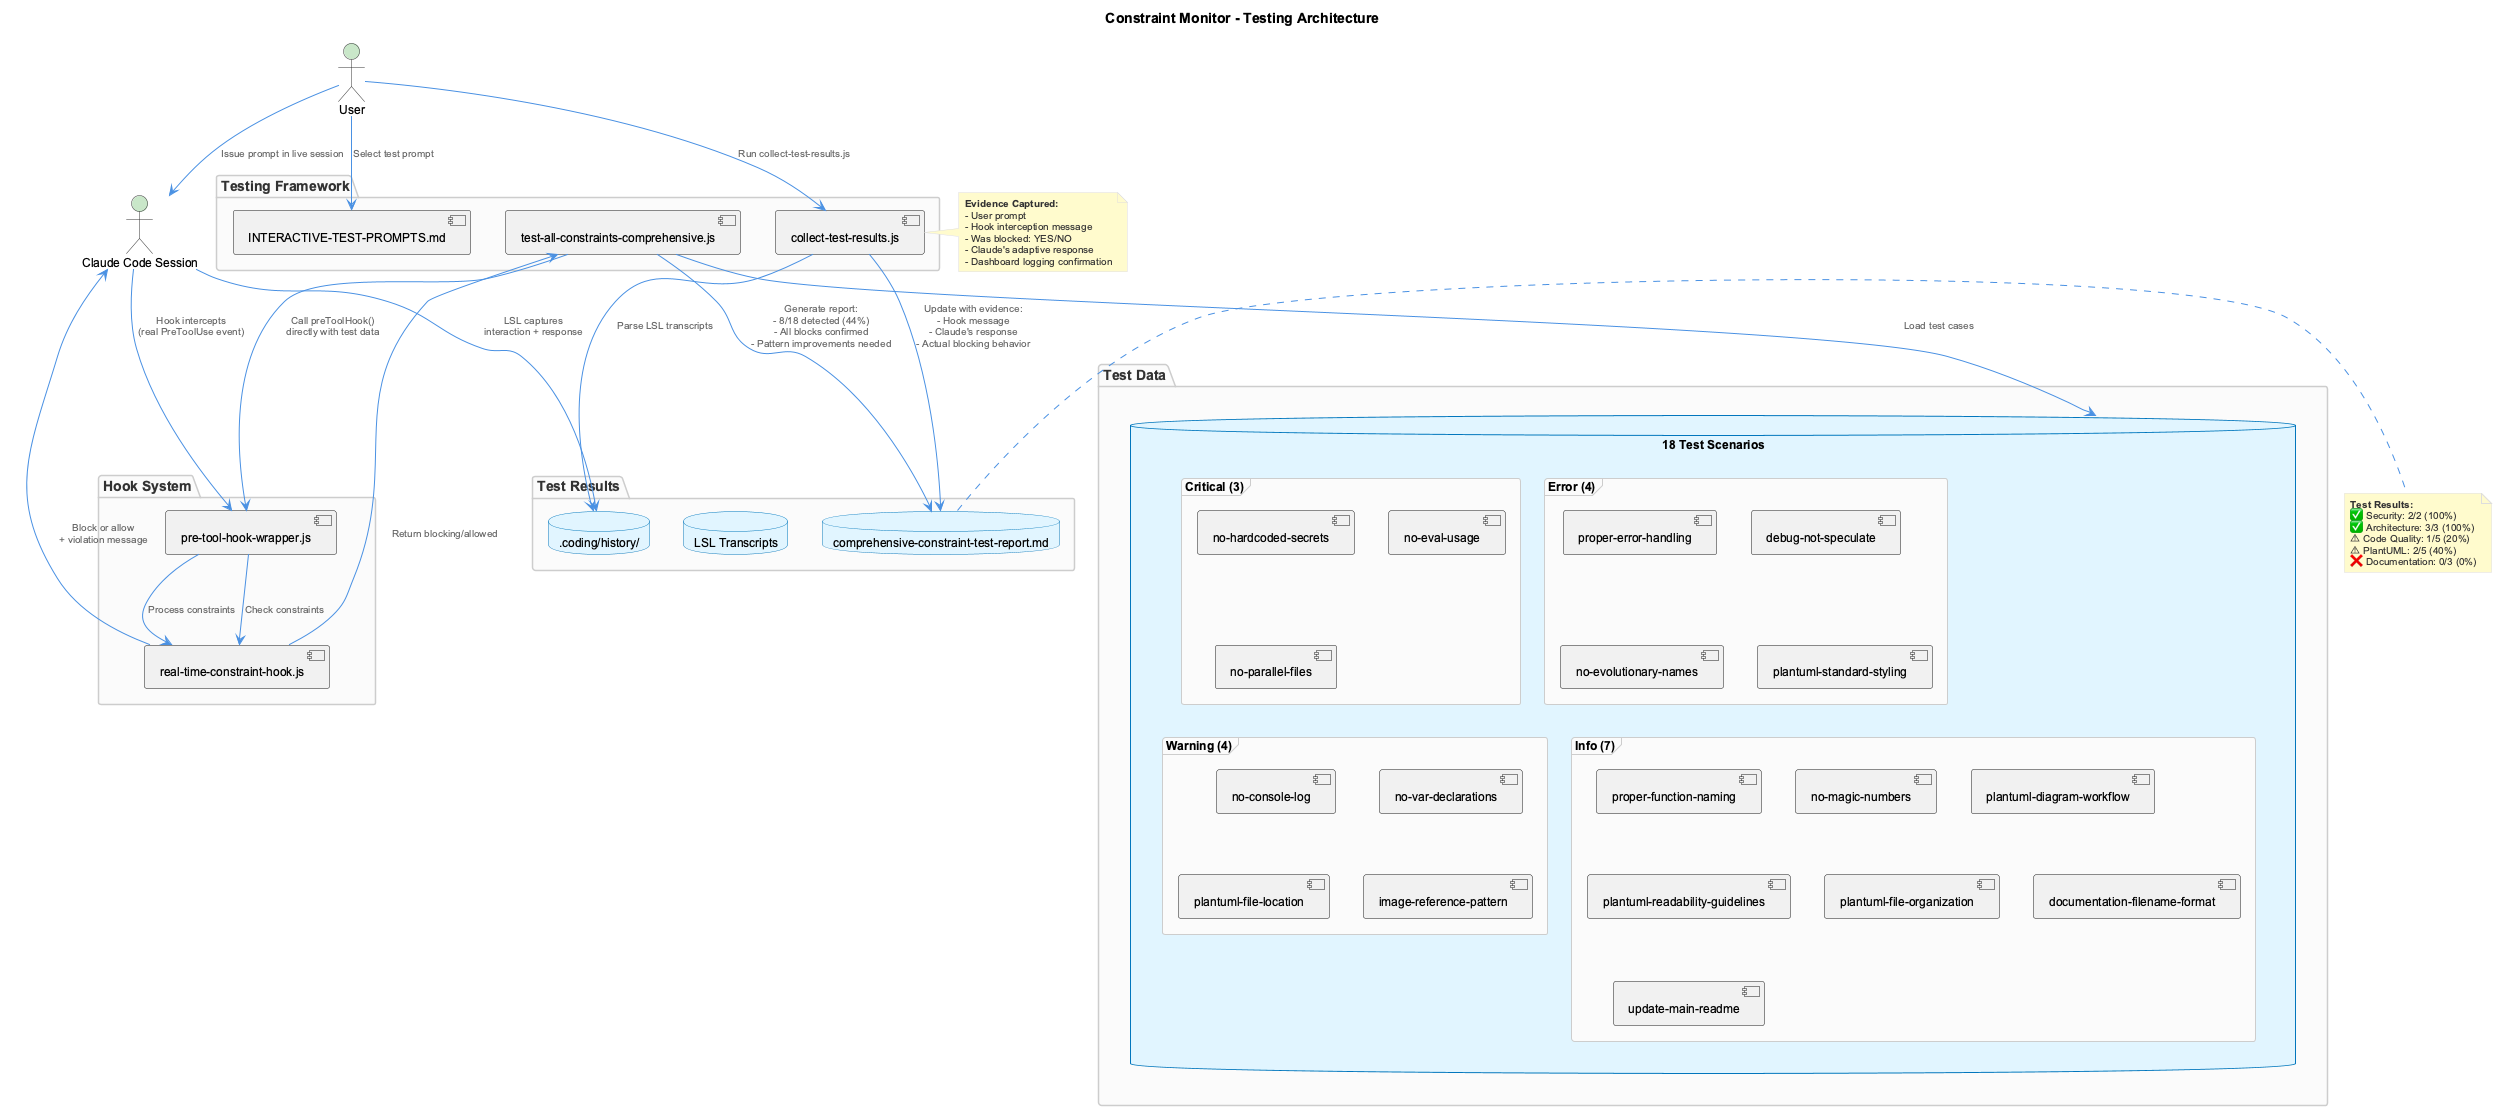

The diagram above was rendered by PlantUML. Its source (embedded in the PNG):
@startuml
!include _standard-style.puml

title Constraint Monitor - Testing Architecture

top to bottom direction

package "Testing Framework" {
    component "test-all-constraints-comprehensive.js" as AutoTest
    component "collect-test-results.js" as Collector
    component "INTERACTIVE-TEST-PROMPTS.md" as Prompts
}

package "Hook System" {
    component "pre-tool-hook-wrapper.js" as PreHook
    component "real-time-constraint-hook.js" as Hook
}

package "Test Data" {
    database "18 Test Scenarios" as Scenarios {
        frame "Critical (3)" as Critical {
            [no-hardcoded-secrets]
            [no-eval-usage]
            [no-parallel-files]
        }
        frame "Error (4)" as Error {
            [proper-error-handling]
            [debug-not-speculate]
            [no-evolutionary-names]
            [plantuml-standard-styling]
        }
        frame "Warning (4)" as Warning {
            [no-console-log]
            [no-var-declarations]
            [plantuml-file-location]
            [image-reference-pattern]
        }
        frame "Info (7)" as Info {
            [proper-function-naming]
            [no-magic-numbers]
            [plantuml-diagram-workflow]
            [plantuml-readability-guidelines]
            [plantuml-file-organization]
            [documentation-filename-format]
            [update-main-readme]
        }
    }
}

package "Test Results" {
    database "comprehensive-constraint-test-report.md" as Report
    database "LSL Transcripts" as LSL
    database ".coding/history/" as History
}

AutoTest --> Scenarios : Load test cases
AutoTest --> PreHook : Call preToolHook()\ndirectly with test data
PreHook --> Hook : Process constraints
Hook --> AutoTest : Return blocking/allowed
AutoTest --> Report : Generate report:\n- 8/18 detected (44%)\n- All blocks confirmed\n- Pattern improvements needed

note right of Report
    **Test Results:**
    ✅ Security: 2/2 (100%)
    ✅ Architecture: 3/3 (100%)
    ⚠ Code Quality: 1/5 (20%)
    ⚠ PlantUML: 2/5 (40%)
    ❌ Documentation: 0/3 (0%)
end note

actor "User" as User
actor "Claude Code Session" as Claude

User --> Prompts : Select test prompt
User --> Claude : Issue prompt in live session
Claude --> PreHook : Hook intercepts\n(real PreToolUse event)
PreHook --> Hook : Check constraints
Hook --> Claude : Block or allow\n+ violation message
Claude --> History : LSL captures\ninteraction + response
User --> Collector : Run collect-test-results.js
Collector --> History : Parse LSL transcripts
Collector --> Report : Update with evidence:\n- Hook message\n- Claude's response\n- Actual blocking behavior

note right of Collector
    **Evidence Captured:**
    - User prompt
    - Hook interception message
    - Was blocked: YES/NO
    - Claude's adaptive response
    - Dashboard logging confirmation
end note

@enduml